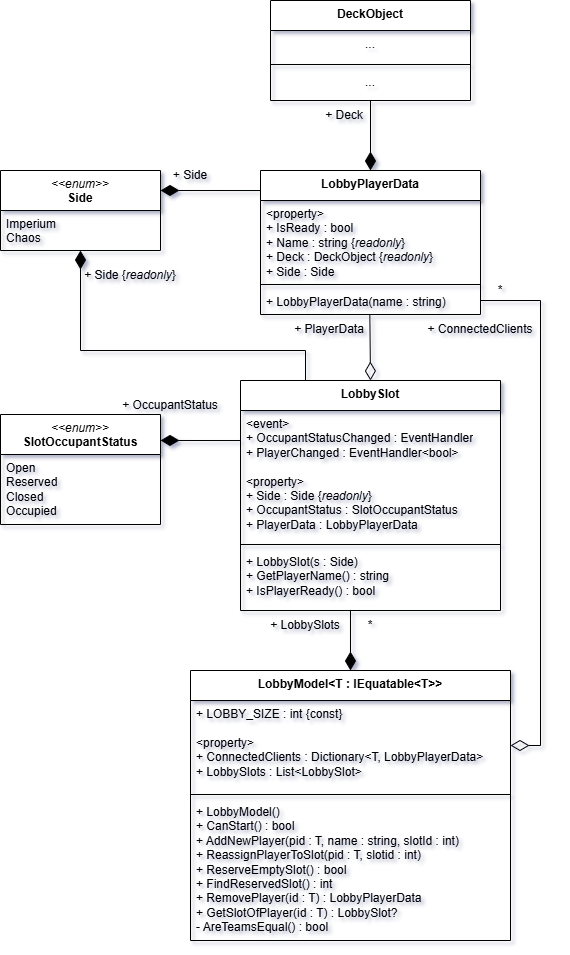

The diagram above was exported from draw.io. Its source (the exported page's mxGraphModel, read from the mxfile embedded in the PNG):
<mxGraphModel dx="2040" dy="1213" grid="1" gridSize="10" guides="1" tooltips="1" connect="1" arrows="1" fold="1" page="1" pageScale="1" pageWidth="827" pageHeight="1169" math="0" shadow="0">
  <root>
    <mxCell id="0" />
    <mxCell id="1" parent="0" />
    <mxCell id="HFy98cZPpSNGssMQBetu-1" value="&lt;div&gt;&lt;span style=&quot;font-weight: normal;&quot;&gt;&lt;i&gt;&amp;lt;&amp;lt;enum&amp;gt;&amp;gt;&lt;/i&gt;&lt;/span&gt;&lt;/div&gt;SlotOccupantStatus" style="swimlane;fontStyle=1;align=center;verticalAlign=top;childLayout=stackLayout;horizontal=1;startSize=40;horizontalStack=0;resizeParent=1;resizeParentMax=0;resizeLast=0;collapsible=1;marginBottom=0;whiteSpace=wrap;html=1;labelBackgroundColor=none;" parent="1" vertex="1">
      <mxGeometry x="40" y="514" width="160" height="110" as="geometry" />
    </mxCell>
    <mxCell id="HFy98cZPpSNGssMQBetu-2" value="&lt;div&gt;Open&lt;/div&gt;Reserved&lt;div&gt;Closed&lt;/div&gt;&lt;div&gt;Occupied&lt;/div&gt;" style="text;strokeColor=none;fillColor=none;align=left;verticalAlign=top;spacingLeft=4;spacingRight=4;overflow=hidden;rotatable=0;points=[[0,0.5],[1,0.5]];portConstraint=eastwest;whiteSpace=wrap;html=1;labelBackgroundColor=none;" parent="HFy98cZPpSNGssMQBetu-1" vertex="1">
      <mxGeometry y="40" width="160" height="70" as="geometry" />
    </mxCell>
    <mxCell id="HFy98cZPpSNGssMQBetu-5" value="&lt;div&gt;&lt;span style=&quot;background-color: initial;&quot;&gt;LobbyPlayerData&lt;/span&gt;&lt;br&gt;&lt;/div&gt;" style="swimlane;fontStyle=1;align=center;verticalAlign=top;childLayout=stackLayout;horizontal=1;startSize=30;horizontalStack=0;resizeParent=1;resizeParentMax=0;resizeLast=0;collapsible=1;marginBottom=0;whiteSpace=wrap;html=1;labelBackgroundColor=none;" parent="1" vertex="1">
      <mxGeometry x="300" y="270" width="220" height="144" as="geometry" />
    </mxCell>
    <mxCell id="HFy98cZPpSNGssMQBetu-6" value="&amp;lt;property&amp;gt;&lt;div&gt;+ IsReady : bool&lt;/div&gt;&lt;div&gt;+ Name : string {&lt;i&gt;readonly&lt;/i&gt;}&lt;/div&gt;&lt;div&gt;+ Deck : DeckObject {&lt;i&gt;readonly&lt;/i&gt;}&lt;/div&gt;&lt;div&gt;+ Side : Side&lt;/div&gt;" style="text;strokeColor=none;fillColor=none;align=left;verticalAlign=top;spacingLeft=4;spacingRight=4;overflow=hidden;rotatable=0;points=[[0,0.5],[1,0.5]];portConstraint=eastwest;whiteSpace=wrap;html=1;labelBackgroundColor=none;" parent="HFy98cZPpSNGssMQBetu-5" vertex="1">
      <mxGeometry y="30" width="220" height="80" as="geometry" />
    </mxCell>
    <mxCell id="HFy98cZPpSNGssMQBetu-7" value="" style="line;strokeWidth=1;fillColor=none;align=left;verticalAlign=middle;spacingTop=-1;spacingLeft=3;spacingRight=3;rotatable=0;labelPosition=right;points=[];portConstraint=eastwest;labelBackgroundColor=none;" parent="HFy98cZPpSNGssMQBetu-5" vertex="1">
      <mxGeometry y="110" width="220" height="8" as="geometry" />
    </mxCell>
    <mxCell id="HFy98cZPpSNGssMQBetu-8" value="+ LobbyPlayerData(name : string)" style="text;strokeColor=none;fillColor=none;align=left;verticalAlign=top;spacingLeft=4;spacingRight=4;overflow=hidden;rotatable=0;points=[[0,0.5],[1,0.5]];portConstraint=eastwest;whiteSpace=wrap;html=1;labelBackgroundColor=none;" parent="HFy98cZPpSNGssMQBetu-5" vertex="1">
      <mxGeometry y="118" width="220" height="26" as="geometry" />
    </mxCell>
    <mxCell id="f4V__G7my1Dh95hPVwJ0-1" value="&lt;div&gt;&lt;span style=&quot;font-weight: normal;&quot;&gt;&lt;i&gt;&amp;lt;&amp;lt;enum&amp;gt;&amp;gt;&lt;/i&gt;&lt;/span&gt;&lt;/div&gt;Side" style="swimlane;fontStyle=1;align=center;verticalAlign=top;childLayout=stackLayout;horizontal=1;startSize=40;horizontalStack=0;resizeParent=1;resizeParentMax=0;resizeLast=0;collapsible=1;marginBottom=0;whiteSpace=wrap;html=1;rounded=0;labelBackgroundColor=none;" parent="1" vertex="1">
      <mxGeometry x="40" y="270" width="160" height="80" as="geometry" />
    </mxCell>
    <mxCell id="f4V__G7my1Dh95hPVwJ0-2" value="Imperium&lt;div&gt;Chaos&lt;/div&gt;" style="text;strokeColor=none;fillColor=none;align=left;verticalAlign=top;spacingLeft=4;spacingRight=4;overflow=hidden;rotatable=0;points=[[0,0.5],[1,0.5]];portConstraint=eastwest;whiteSpace=wrap;html=1;rounded=0;labelBackgroundColor=none;" parent="f4V__G7my1Dh95hPVwJ0-1" vertex="1">
      <mxGeometry y="40" width="160" height="40" as="geometry" />
    </mxCell>
    <mxCell id="f4V__G7my1Dh95hPVwJ0-16" value="+ Side" style="text;html=1;align=center;verticalAlign=middle;whiteSpace=wrap;rounded=0;" parent="1" vertex="1">
      <mxGeometry x="200" y="260" width="60" height="30" as="geometry" />
    </mxCell>
    <mxCell id="UD_RLzw1v-889rTV6fUB-14" value="" style="endArrow=diamondThin;html=1;rounded=0;entryX=0.5;entryY=0;entryDx=0;entryDy=0;endFill=1;endSize=16;exitX=0.5;exitY=1;exitDx=0;exitDy=0;exitPerimeter=0;" parent="1" source="uQHGniMyiwqeURaxho4x-24" target="HFy98cZPpSNGssMQBetu-5" edge="1">
      <mxGeometry width="50" height="50" relative="1" as="geometry">
        <mxPoint x="580" y="340" as="sourcePoint" />
        <mxPoint x="500" y="469.9999999999999" as="targetPoint" />
        <Array as="points" />
      </mxGeometry>
    </mxCell>
    <mxCell id="UD_RLzw1v-889rTV6fUB-15" value="+ Deck" style="text;html=1;align=center;verticalAlign=middle;whiteSpace=wrap;rounded=0;" parent="1" vertex="1">
      <mxGeometry x="354" y="200" width="60" height="30" as="geometry" />
    </mxCell>
    <mxCell id="uQHGniMyiwqeURaxho4x-1" value="&lt;div&gt;&lt;span style=&quot;background-color: initial;&quot;&gt;LobbySlot&lt;/span&gt;&lt;br&gt;&lt;/div&gt;" style="swimlane;fontStyle=1;align=center;verticalAlign=top;childLayout=stackLayout;horizontal=1;startSize=30;horizontalStack=0;resizeParent=1;resizeParentMax=0;resizeLast=0;collapsible=1;marginBottom=0;whiteSpace=wrap;html=1;labelBackgroundColor=none;" parent="1" vertex="1">
      <mxGeometry x="280" y="480" width="260" height="230" as="geometry" />
    </mxCell>
    <mxCell id="uQHGniMyiwqeURaxho4x-2" value="&amp;lt;event&amp;gt;&lt;div&gt;+ OccupantStatusChanged : EventHandler&lt;/div&gt;&lt;div&gt;+ PlayerChanged : EventHandler&amp;lt;bool&amp;gt;&lt;/div&gt;&lt;div&gt;&lt;br&gt;&lt;/div&gt;&lt;div&gt;&amp;lt;property&amp;gt;&lt;/div&gt;&lt;div&gt;+ Side : Side {&lt;i&gt;readonly&lt;/i&gt;}&lt;/div&gt;&lt;div&gt;+ OccupantStatus : SlotOccupantStatus&lt;/div&gt;&lt;div&gt;+ PlayerData : LobbyPlayerData&lt;/div&gt;" style="text;strokeColor=none;fillColor=none;align=left;verticalAlign=top;spacingLeft=4;spacingRight=4;overflow=hidden;rotatable=0;points=[[0,0.5],[1,0.5]];portConstraint=eastwest;whiteSpace=wrap;html=1;labelBackgroundColor=none;" parent="uQHGniMyiwqeURaxho4x-1" vertex="1">
      <mxGeometry y="30" width="260" height="130" as="geometry" />
    </mxCell>
    <mxCell id="uQHGniMyiwqeURaxho4x-3" value="" style="line;strokeWidth=1;fillColor=none;align=left;verticalAlign=middle;spacingTop=-1;spacingLeft=3;spacingRight=3;rotatable=0;labelPosition=right;points=[];portConstraint=eastwest;labelBackgroundColor=none;" parent="uQHGniMyiwqeURaxho4x-1" vertex="1">
      <mxGeometry y="160" width="260" height="8" as="geometry" />
    </mxCell>
    <mxCell id="uQHGniMyiwqeURaxho4x-4" value="+ LobbySlot(s : Side)&lt;div&gt;+ GetPlayerName() : string&lt;/div&gt;&lt;div&gt;+ IsPlayerReady() : bool&lt;/div&gt;" style="text;strokeColor=none;fillColor=none;align=left;verticalAlign=top;spacingLeft=4;spacingRight=4;overflow=hidden;rotatable=0;points=[[0,0.5],[1,0.5]];portConstraint=eastwest;whiteSpace=wrap;html=1;labelBackgroundColor=none;" parent="uQHGniMyiwqeURaxho4x-1" vertex="1">
      <mxGeometry y="168" width="260" height="62" as="geometry" />
    </mxCell>
    <mxCell id="uQHGniMyiwqeURaxho4x-5" value="" style="endArrow=diamondThin;html=1;rounded=0;entryX=0.5;entryY=0;entryDx=0;entryDy=0;endFill=0;endSize=16;startSize=6;exitX=0.497;exitY=1.005;exitDx=0;exitDy=0;exitPerimeter=0;" parent="1" source="HFy98cZPpSNGssMQBetu-8" target="uQHGniMyiwqeURaxho4x-1" edge="1">
      <mxGeometry width="50" height="50" relative="1" as="geometry">
        <mxPoint x="410" y="420" as="sourcePoint" />
        <mxPoint x="745" y="450" as="targetPoint" />
        <Array as="points" />
      </mxGeometry>
    </mxCell>
    <mxCell id="uQHGniMyiwqeURaxho4x-6" value="" style="endArrow=diamondThin;html=1;rounded=0;entryX=1;entryY=0.25;entryDx=0;entryDy=0;endFill=1;endSize=16;exitX=0;exitY=0.139;exitDx=0;exitDy=0;exitPerimeter=0;" parent="1" source="HFy98cZPpSNGssMQBetu-5" target="f4V__G7my1Dh95hPVwJ0-1" edge="1">
      <mxGeometry width="50" height="50" relative="1" as="geometry">
        <mxPoint x="140" y="419.9999999999999" as="sourcePoint" />
        <mxPoint x="240" y="349.9999999999999" as="targetPoint" />
        <Array as="points" />
      </mxGeometry>
    </mxCell>
    <mxCell id="uQHGniMyiwqeURaxho4x-7" value="" style="endArrow=diamondThin;html=1;rounded=0;endFill=1;endSize=16;exitX=0;exitY=0.231;exitDx=0;exitDy=0;exitPerimeter=0;entryX=1;entryY=0.236;entryDx=0;entryDy=0;entryPerimeter=0;" parent="1" source="uQHGniMyiwqeURaxho4x-2" target="HFy98cZPpSNGssMQBetu-1" edge="1">
      <mxGeometry width="50" height="50" relative="1" as="geometry">
        <mxPoint x="230" y="499.9999999999999" as="sourcePoint" />
        <mxPoint x="230" y="540" as="targetPoint" />
        <Array as="points" />
      </mxGeometry>
    </mxCell>
    <mxCell id="uQHGniMyiwqeURaxho4x-8" value="+ PlayerData" style="text;html=1;align=center;verticalAlign=middle;whiteSpace=wrap;rounded=0;" parent="1" vertex="1">
      <mxGeometry x="324" y="414" width="90" height="30" as="geometry" />
    </mxCell>
    <mxCell id="uQHGniMyiwqeURaxho4x-9" value="+ OccupantStatus" style="text;html=1;align=center;verticalAlign=middle;whiteSpace=wrap;rounded=0;" parent="1" vertex="1">
      <mxGeometry x="160" y="490" width="100" height="30" as="geometry" />
    </mxCell>
    <mxCell id="uQHGniMyiwqeURaxho4x-10" value="&lt;div&gt;&lt;span style=&quot;background-color: initial;&quot;&gt;LobbyModel&amp;lt;T : IEquatable&amp;lt;T&amp;gt;&amp;gt;&lt;/span&gt;&lt;br&gt;&lt;/div&gt;" style="swimlane;fontStyle=1;align=center;verticalAlign=top;childLayout=stackLayout;horizontal=1;startSize=30;horizontalStack=0;resizeParent=1;resizeParentMax=0;resizeLast=0;collapsible=1;marginBottom=0;whiteSpace=wrap;html=1;labelBackgroundColor=none;" parent="1" vertex="1">
      <mxGeometry x="230" y="770" width="320" height="270" as="geometry" />
    </mxCell>
    <mxCell id="uQHGniMyiwqeURaxho4x-11" value="+ LOBBY_SIZE : int {const}&lt;div&gt;&lt;br&gt;&lt;/div&gt;&lt;div&gt;&amp;lt;property&amp;gt;&lt;/div&gt;&lt;div&gt;+ ConnectedClients : Dictionary&amp;lt;T, LobbyPlayerData&amp;gt;&lt;/div&gt;&lt;div&gt;+ LobbySlots : List&amp;lt;LobbySlot&amp;gt;&lt;/div&gt;" style="text;strokeColor=none;fillColor=none;align=left;verticalAlign=top;spacingLeft=4;spacingRight=4;overflow=hidden;rotatable=0;points=[[0,0.5],[1,0.5]];portConstraint=eastwest;whiteSpace=wrap;html=1;labelBackgroundColor=none;" parent="uQHGniMyiwqeURaxho4x-10" vertex="1">
      <mxGeometry y="30" width="320" height="90" as="geometry" />
    </mxCell>
    <mxCell id="uQHGniMyiwqeURaxho4x-12" value="" style="line;strokeWidth=1;fillColor=none;align=left;verticalAlign=middle;spacingTop=-1;spacingLeft=3;spacingRight=3;rotatable=0;labelPosition=right;points=[];portConstraint=eastwest;labelBackgroundColor=none;" parent="uQHGniMyiwqeURaxho4x-10" vertex="1">
      <mxGeometry y="120" width="320" height="8" as="geometry" />
    </mxCell>
    <mxCell id="uQHGniMyiwqeURaxho4x-13" value="+ LobbyModel()&lt;div&gt;+ CanStart() : bool&lt;/div&gt;&lt;div&gt;+ AddNewPlayer(pid : T, name : string, slotId : int)&lt;/div&gt;&lt;div&gt;+ ReassignPlayerToSlot(pid : T, slotid : int)&lt;/div&gt;&lt;div&gt;+ ReserveEmptySlot() : bool&lt;/div&gt;&lt;div&gt;+ FindReservedSlot() : int&lt;/div&gt;&lt;div&gt;+ RemovePlayer(id : T) : LobbyPlayerData&lt;/div&gt;&lt;div&gt;+ GetSlotOfPlayer(id : T) : LobbySlot?&lt;/div&gt;&lt;div&gt;- AreTeamsEqual() : bool&lt;/div&gt;" style="text;strokeColor=none;fillColor=none;align=left;verticalAlign=top;spacingLeft=4;spacingRight=4;overflow=hidden;rotatable=0;points=[[0,0.5],[1,0.5]];portConstraint=eastwest;whiteSpace=wrap;html=1;labelBackgroundColor=none;" parent="uQHGniMyiwqeURaxho4x-10" vertex="1">
      <mxGeometry y="128" width="320" height="142" as="geometry" />
    </mxCell>
    <mxCell id="uQHGniMyiwqeURaxho4x-15" value="" style="endArrow=diamondThin;html=1;rounded=0;entryX=1;entryY=0.5;entryDx=0;entryDy=0;endFill=0;endSize=16;exitX=1;exitY=0.462;exitDx=0;exitDy=0;exitPerimeter=0;" parent="1" source="HFy98cZPpSNGssMQBetu-8" target="uQHGniMyiwqeURaxho4x-11" edge="1">
      <mxGeometry width="50" height="50" relative="1" as="geometry">
        <mxPoint x="530" y="400" as="sourcePoint" />
        <mxPoint x="710" y="759.9999999999999" as="targetPoint" />
        <Array as="points">
          <mxPoint x="580" y="400" />
          <mxPoint x="580" y="845" />
        </Array>
      </mxGeometry>
    </mxCell>
    <mxCell id="uQHGniMyiwqeURaxho4x-16" value="+ ConnectedClients" style="text;html=1;align=center;verticalAlign=middle;whiteSpace=wrap;rounded=0;" parent="1" vertex="1">
      <mxGeometry x="460" y="414" width="120" height="30" as="geometry" />
    </mxCell>
    <mxCell id="uQHGniMyiwqeURaxho4x-17" value="*" style="text;html=1;align=center;verticalAlign=middle;whiteSpace=wrap;rounded=0;" parent="1" vertex="1">
      <mxGeometry x="530" y="380" width="20" height="20" as="geometry" />
    </mxCell>
    <mxCell id="uQHGniMyiwqeURaxho4x-18" value="" style="endArrow=diamondThin;html=1;rounded=0;entryX=0.5;entryY=0;entryDx=0;entryDy=0;endFill=1;endSize=16;exitX=0.423;exitY=1;exitDx=0;exitDy=0;exitPerimeter=0;" parent="1" source="uQHGniMyiwqeURaxho4x-4" target="uQHGniMyiwqeURaxho4x-10" edge="1">
      <mxGeometry width="50" height="50" relative="1" as="geometry">
        <mxPoint x="390" y="720" as="sourcePoint" />
        <mxPoint x="240" y="719.9999999999999" as="targetPoint" />
        <Array as="points" />
      </mxGeometry>
    </mxCell>
    <mxCell id="uQHGniMyiwqeURaxho4x-19" value="+ LobbySlots" style="text;html=1;align=center;verticalAlign=middle;whiteSpace=wrap;rounded=0;" parent="1" vertex="1">
      <mxGeometry x="300" y="710" width="90" height="30" as="geometry" />
    </mxCell>
    <mxCell id="uQHGniMyiwqeURaxho4x-20" value="*" style="text;html=1;align=center;verticalAlign=middle;whiteSpace=wrap;rounded=0;" parent="1" vertex="1">
      <mxGeometry x="400" y="715" width="20" height="20" as="geometry" />
    </mxCell>
    <mxCell id="uQHGniMyiwqeURaxho4x-21" value="&lt;div&gt;&lt;span style=&quot;background-color: initial;&quot;&gt;DeckObject&lt;/span&gt;&lt;/div&gt;" style="swimlane;fontStyle=1;align=center;verticalAlign=top;childLayout=stackLayout;horizontal=1;startSize=30;horizontalStack=0;resizeParent=1;resizeParentMax=0;resizeLast=0;collapsible=1;marginBottom=0;whiteSpace=wrap;html=1;labelBackgroundColor=none;" parent="1" vertex="1">
      <mxGeometry x="310" y="100" width="200" height="100" as="geometry" />
    </mxCell>
    <mxCell id="uQHGniMyiwqeURaxho4x-22" value="..." style="text;strokeColor=none;fillColor=none;align=center;verticalAlign=top;spacingLeft=4;spacingRight=4;overflow=hidden;rotatable=0;points=[[0,0.5],[1,0.5]];portConstraint=eastwest;whiteSpace=wrap;html=1;labelBackgroundColor=none;" parent="uQHGniMyiwqeURaxho4x-21" vertex="1">
      <mxGeometry y="30" width="200" height="30" as="geometry" />
    </mxCell>
    <mxCell id="uQHGniMyiwqeURaxho4x-23" value="" style="line;strokeWidth=1;fillColor=none;align=left;verticalAlign=middle;spacingTop=-1;spacingLeft=3;spacingRight=3;rotatable=0;labelPosition=right;points=[];portConstraint=eastwest;labelBackgroundColor=none;" parent="uQHGniMyiwqeURaxho4x-21" vertex="1">
      <mxGeometry y="60" width="200" height="8" as="geometry" />
    </mxCell>
    <mxCell id="uQHGniMyiwqeURaxho4x-24" value="..." style="text;strokeColor=none;fillColor=none;align=center;verticalAlign=top;spacingLeft=4;spacingRight=4;overflow=hidden;rotatable=0;points=[[0,0.5],[1,0.5]];portConstraint=eastwest;whiteSpace=wrap;html=1;labelBackgroundColor=none;" parent="uQHGniMyiwqeURaxho4x-21" vertex="1">
      <mxGeometry y="68" width="200" height="32" as="geometry" />
    </mxCell>
    <mxCell id="yUQ4AkeIg8a2ZvQgmlAd-1" value="" style="endArrow=diamondThin;html=1;rounded=0;endFill=1;endSize=16;entryX=0.5;entryY=1;entryDx=0;entryDy=0;entryPerimeter=0;exitX=0.25;exitY=0;exitDx=0;exitDy=0;" edge="1" parent="1" source="uQHGniMyiwqeURaxho4x-1" target="f4V__G7my1Dh95hPVwJ0-2">
      <mxGeometry width="50" height="50" relative="1" as="geometry">
        <mxPoint x="280" y="460" as="sourcePoint" />
        <mxPoint x="130" y="360" as="targetPoint" />
        <Array as="points">
          <mxPoint x="345" y="450" />
          <mxPoint x="120" y="450" />
        </Array>
      </mxGeometry>
    </mxCell>
    <mxCell id="yUQ4AkeIg8a2ZvQgmlAd-2" value="+ Side {&lt;i&gt;readonly&lt;/i&gt;}" style="text;html=1;align=center;verticalAlign=middle;whiteSpace=wrap;rounded=0;" vertex="1" parent="1">
      <mxGeometry x="120" y="360" width="100" height="30" as="geometry" />
    </mxCell>
  </root>
</mxGraphModel>